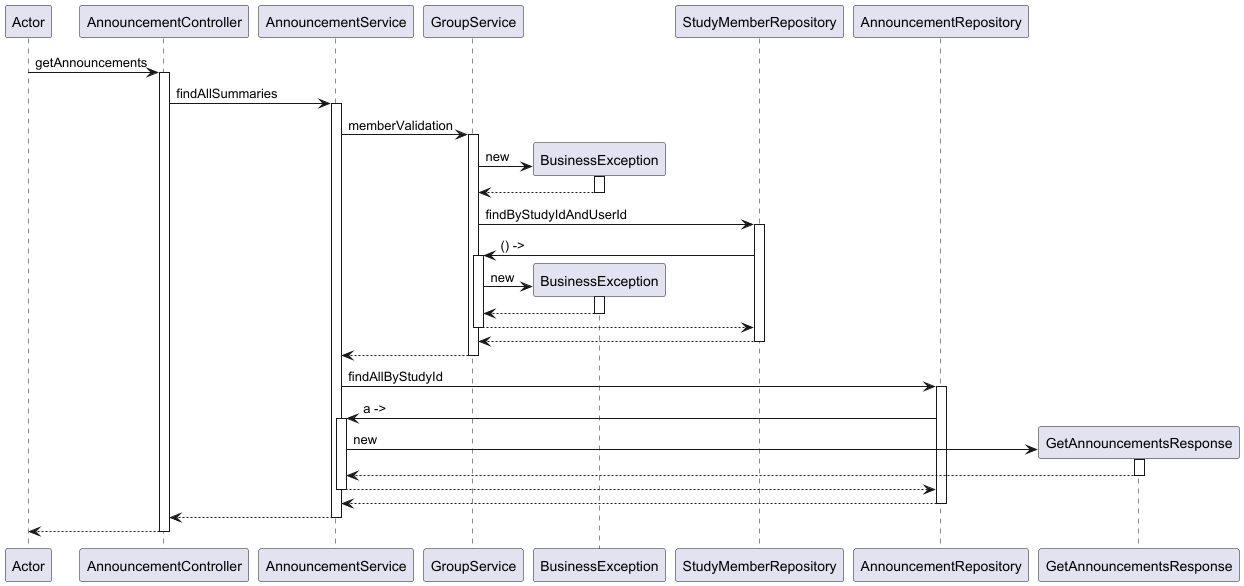

The diagram above was rendered by PlantUML. Its source (embedded in the PNG):
@startuml
participant Actor
Actor -> AnnouncementController : getAnnouncements
activate AnnouncementController
AnnouncementController -> AnnouncementService : findAllSummaries
activate AnnouncementService
AnnouncementService -> GroupService : memberValidation
activate GroupService
create BusinessException
GroupService -> BusinessException : new
activate BusinessException
BusinessException --> GroupService
deactivate BusinessException
GroupService -> StudyMemberRepository : findByStudyIdAndUserId
activate StudyMemberRepository
StudyMemberRepository -> GroupService : () ->
activate GroupService
create BusinessException
GroupService -> BusinessException : new
activate BusinessException
BusinessException --> GroupService
deactivate BusinessException
GroupService --> StudyMemberRepository
deactivate GroupService
StudyMemberRepository --> GroupService
deactivate StudyMemberRepository
GroupService --> AnnouncementService
deactivate GroupService
AnnouncementService -> AnnouncementRepository : findAllByStudyId
activate AnnouncementRepository
AnnouncementRepository -> AnnouncementService : a ->
activate AnnouncementService
create GetAnnouncementsResponse
AnnouncementService -> GetAnnouncementsResponse : new
activate GetAnnouncementsResponse
GetAnnouncementsResponse --> AnnouncementService
deactivate GetAnnouncementsResponse
AnnouncementService --> AnnouncementRepository
deactivate AnnouncementService
AnnouncementRepository --> AnnouncementService
deactivate AnnouncementRepository
AnnouncementService --> AnnouncementController
deactivate AnnouncementService
return
@enduml